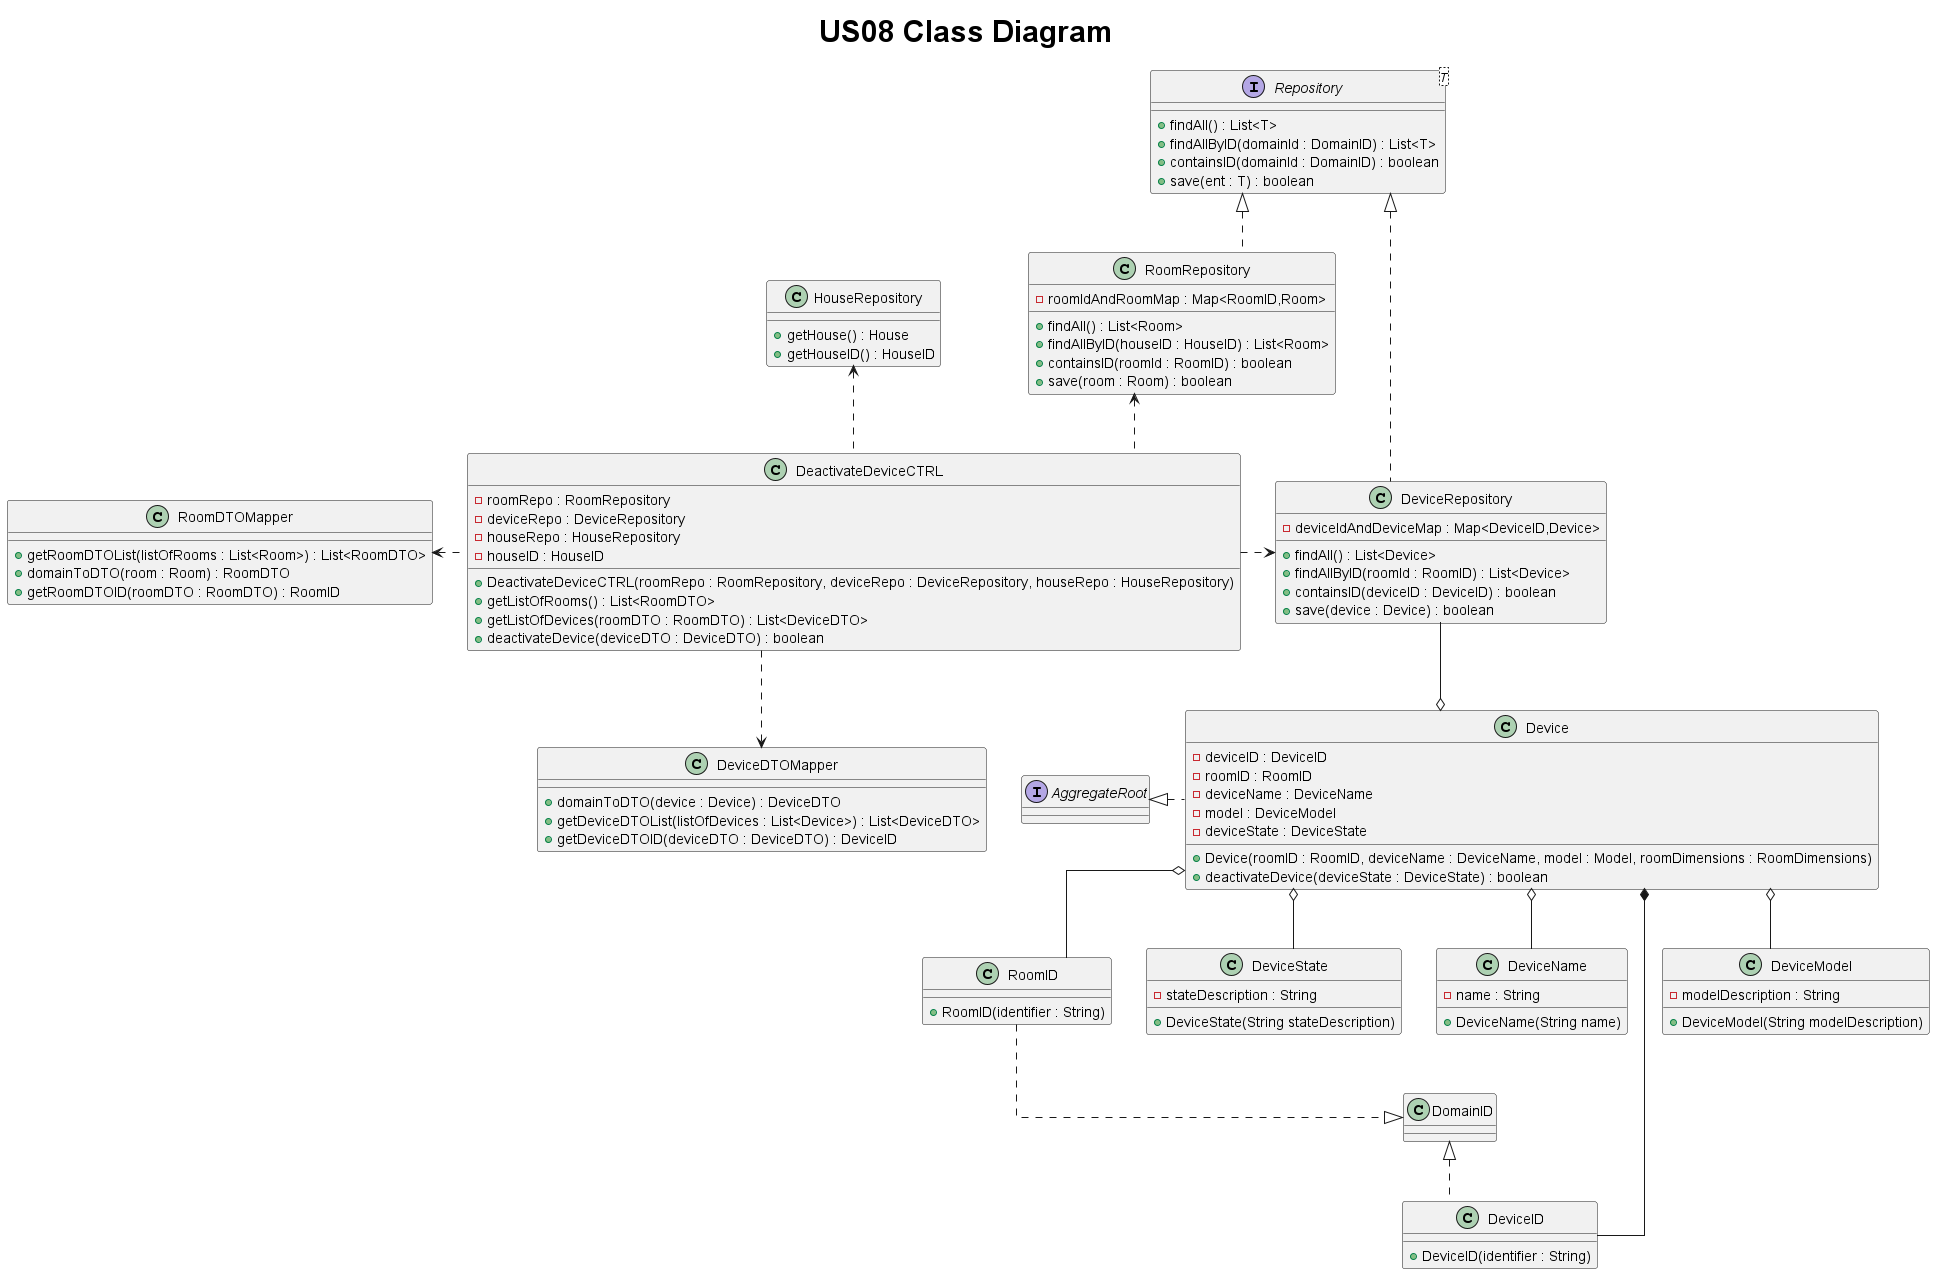

The diagram above was rendered by PlantUML. Its source (embedded in the PNG):
@startuml
title <size: 30> US08 Class Diagram
skinparam linetype ortho


class DeactivateDeviceCTRL {
    - roomRepo : RoomRepository
    - deviceRepo : DeviceRepository
    - houseRepo : HouseRepository
    - houseID : HouseID
    + DeactivateDeviceCTRL(roomRepo : RoomRepository, deviceRepo : DeviceRepository, houseRepo : HouseRepository)
    + getListOfRooms() : List<RoomDTO>
    + getListOfDevices(roomDTO : RoomDTO) : List<DeviceDTO>
    + deactivateDevice(deviceDTO : DeviceDTO) : boolean
}



interface Repository<T> {
    + findAll() : List<T>
    + findAllByID(domainId : DomainID) : List<T>
    + containsID(domainId : DomainID) : boolean
    + save(ent : T) : boolean
}

class HouseRepository {
    + getHouse() : House
    + getHouseID() : HouseID
}

class DeviceRepository {
     - deviceIdAndDeviceMap : Map<DeviceID,Device>
     + findAll() : List<Device>
     + findAllByID(roomId : RoomID) : List<Device>
     + containsID(deviceID : DeviceID) : boolean
     + save(device : Device) : boolean
}

class RoomRepository {
     - roomIdAndRoomMap : Map<RoomID,Room>
     + findAll() : List<Room>
     + findAllByID(houseID : HouseID) : List<Room>
     + containsID(roomId : RoomID) : boolean
     + save(room : Room) : boolean
}


class Device {
   - deviceID : DeviceID
   - roomID : RoomID
   - deviceName : DeviceName
   - model : DeviceModel
   - deviceState : DeviceState
   + Device(roomID : RoomID, deviceName : DeviceName, model : Model, roomDimensions : RoomDimensions)
   + deactivateDevice(deviceState : DeviceState) : boolean
}

class RoomID {
    + RoomID(identifier : String)
}

class DeviceState {
    - stateDescription : String
    + DeviceState(String stateDescription)
}


class DeviceName {
    - name : String
    + DeviceName(String name)
}


class DeviceModel {
    - modelDescription : String
    + DeviceModel(String modelDescription)
}


class DeviceID {
    + DeviceID(identifier : String)
}


class RoomDTOMapper {
    + getRoomDTOList(listOfRooms : List<Room>) : List<RoomDTO>
    + domainToDTO(room : Room) : RoomDTO
    + getRoomDTOID(roomDTO : RoomDTO) : RoomID
}

class DeviceDTOMapper {
    + domainToDTO(device : Device) : DeviceDTO
    + getDeviceDTOList(listOfDevices : List<Device>) : List<DeviceDTO>
    + getDeviceDTOID(deviceDTO : DeviceDTO) : DeviceID
}

class DomainID {

}




interface AggregateRoot {
}



DeactivateDeviceCTRL ..up> RoomRepository
DeactivateDeviceCTRL ..right> DeviceRepository
DeactivateDeviceCTRL ..up> HouseRepository
DeactivateDeviceCTRL ..left> RoomDTOMapper
DeactivateDeviceCTRL ..down> DeviceDTOMapper

DomainID <|..up RoomID
DomainID <|..down DeviceID


DeviceRepository --o Device

Device o-- DeviceState
Device o-- RoomID
Device o-- DeviceName
Device o-- DeviceModel
Device *-- DeviceID

Device ..left|> AggregateRoot


Repository <|.. RoomRepository
Repository <|.. DeviceRepository

@enduml